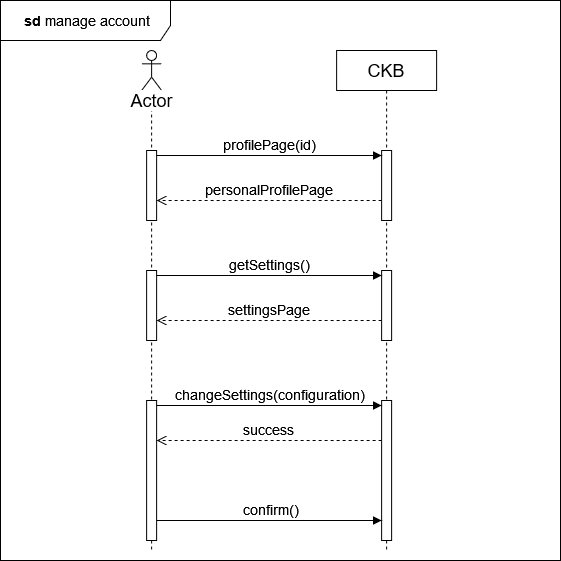

The diagram above was exported from draw.io. Its source (the exported page's mxGraphModel, read from the mxfile embedded in the PNG):
<mxGraphModel dx="1050" dy="576" grid="1" gridSize="10" guides="1" tooltips="1" connect="1" arrows="1" fold="1" page="1" pageScale="1" pageWidth="850" pageHeight="1100" math="0" shadow="0">
  <root>
    <mxCell id="0" />
    <mxCell id="1" parent="0" />
    <mxCell id="xkZvkwMKXbBvvvNfzEan-1" value="" style="shape=umlLifeline;perimeter=lifelinePerimeter;whiteSpace=wrap;html=1;container=1;dropTarget=0;collapsible=0;recursiveResize=0;outlineConnect=0;portConstraint=eastwest;newEdgeStyle={&quot;curved&quot;:0,&quot;rounded&quot;:0};participant=umlActor;" vertex="1" parent="1">
      <mxGeometry x="261.12" y="100" width="20" height="500" as="geometry" />
    </mxCell>
    <mxCell id="xkZvkwMKXbBvvvNfzEan-2" value="" style="html=1;points=[[0,0,0,0,5],[0,1,0,0,-5],[1,0,0,0,5],[1,1,0,0,-5]];perimeter=orthogonalPerimeter;outlineConnect=0;targetShapes=umlLifeline;portConstraint=eastwest;newEdgeStyle={&quot;curved&quot;:0,&quot;rounded&quot;:0};" vertex="1" parent="xkZvkwMKXbBvvvNfzEan-1">
      <mxGeometry x="5" y="100" width="10" height="70" as="geometry" />
    </mxCell>
    <mxCell id="xkZvkwMKXbBvvvNfzEan-3" value="&lt;font style=&quot;font-size: 18px;&quot;&gt;CKB&lt;/font&gt;" style="shape=umlLifeline;perimeter=lifelinePerimeter;whiteSpace=wrap;html=1;container=1;dropTarget=0;collapsible=0;recursiveResize=0;outlineConnect=0;portConstraint=eastwest;newEdgeStyle={&quot;curved&quot;:0,&quot;rounded&quot;:0};" vertex="1" parent="1">
      <mxGeometry x="456.12" y="100" width="100" height="500" as="geometry" />
    </mxCell>
    <mxCell id="xkZvkwMKXbBvvvNfzEan-4" value="" style="html=1;points=[[0,0,0,0,5],[0,1,0,0,-5],[1,0,0,0,5],[1,1,0,0,-5]];perimeter=orthogonalPerimeter;outlineConnect=0;targetShapes=umlLifeline;portConstraint=eastwest;newEdgeStyle={&quot;curved&quot;:0,&quot;rounded&quot;:0};" vertex="1" parent="xkZvkwMKXbBvvvNfzEan-3">
      <mxGeometry x="45" y="100" width="10" height="70" as="geometry" />
    </mxCell>
    <mxCell id="xkZvkwMKXbBvvvNfzEan-5" value="" style="html=1;points=[[0,0,0,0,5],[0,1,0,0,-5],[1,0,0,0,5],[1,1,0,0,-5]];perimeter=orthogonalPerimeter;outlineConnect=0;targetShapes=umlLifeline;portConstraint=eastwest;newEdgeStyle={&quot;curved&quot;:0,&quot;rounded&quot;:0};" vertex="1" parent="xkZvkwMKXbBvvvNfzEan-3">
      <mxGeometry x="45" y="220" width="10" height="70" as="geometry" />
    </mxCell>
    <mxCell id="xkZvkwMKXbBvvvNfzEan-6" value="" style="html=1;points=[[0,0,0,0,5],[0,1,0,0,-5],[1,0,0,0,5],[1,1,0,0,-5]];perimeter=orthogonalPerimeter;outlineConnect=0;targetShapes=umlLifeline;portConstraint=eastwest;newEdgeStyle={&quot;curved&quot;:0,&quot;rounded&quot;:0};" vertex="1" parent="xkZvkwMKXbBvvvNfzEan-3">
      <mxGeometry x="-190" y="220" width="10" height="70" as="geometry" />
    </mxCell>
    <mxCell id="xkZvkwMKXbBvvvNfzEan-7" value="&lt;font style=&quot;font-size: 14px;&quot;&gt;getSettings()&lt;/font&gt;" style="html=1;verticalAlign=bottom;endArrow=block;rounded=0;entryX=0;entryY=0;entryDx=0;entryDy=5;" edge="1" parent="xkZvkwMKXbBvvvNfzEan-3" source="xkZvkwMKXbBvvvNfzEan-6" target="xkZvkwMKXbBvvvNfzEan-5">
      <mxGeometry relative="1" as="geometry">
        <mxPoint x="-116.12" y="355" as="sourcePoint" />
        <Array as="points" />
      </mxGeometry>
    </mxCell>
    <mxCell id="xkZvkwMKXbBvvvNfzEan-8" value="&lt;font style=&quot;font-size: 14px;&quot;&gt;settingsPage&lt;/font&gt;" style="html=1;verticalAlign=bottom;endArrow=open;dashed=1;endSize=8;rounded=0;" edge="1" parent="xkZvkwMKXbBvvvNfzEan-3" source="xkZvkwMKXbBvvvNfzEan-5" target="xkZvkwMKXbBvvvNfzEan-6">
      <mxGeometry relative="1" as="geometry">
        <mxPoint x="-116.12" y="425" as="targetPoint" />
        <Array as="points">
          <mxPoint x="-66.12" y="270" />
        </Array>
      </mxGeometry>
    </mxCell>
    <mxCell id="xkZvkwMKXbBvvvNfzEan-9" value="" style="html=1;points=[[0,0,0,0,5],[0,1,0,0,-5],[1,0,0,0,5],[1,1,0,0,-5]];perimeter=orthogonalPerimeter;outlineConnect=0;targetShapes=umlLifeline;portConstraint=eastwest;newEdgeStyle={&quot;curved&quot;:0,&quot;rounded&quot;:0};" vertex="1" parent="xkZvkwMKXbBvvvNfzEan-3">
      <mxGeometry x="45" y="350" width="10" height="140" as="geometry" />
    </mxCell>
    <mxCell id="xkZvkwMKXbBvvvNfzEan-10" value="&lt;font style=&quot;font-size: 14px;&quot;&gt;profilePage(id)&lt;/font&gt;" style="html=1;verticalAlign=bottom;endArrow=block;curved=0;rounded=0;entryX=0;entryY=0;entryDx=0;entryDy=5;" edge="1" parent="1" source="xkZvkwMKXbBvvvNfzEan-2">
      <mxGeometry relative="1" as="geometry">
        <mxPoint x="431.12" y="305" as="sourcePoint" />
        <mxPoint x="501.1199999999999" y="205.00000000000023" as="targetPoint" />
      </mxGeometry>
    </mxCell>
    <mxCell id="xkZvkwMKXbBvvvNfzEan-11" value="&lt;font style=&quot;font-size: 18px;&quot;&gt;Actor&lt;/font&gt;" style="text;html=1;align=center;verticalAlign=middle;resizable=0;points=[];autosize=1;strokeColor=none;fillColor=none;labelBackgroundColor=default;" vertex="1" parent="1">
      <mxGeometry x="236.12" y="130" width="70" height="40" as="geometry" />
    </mxCell>
    <mxCell id="xkZvkwMKXbBvvvNfzEan-12" value="&lt;font style=&quot;font-size: 14px;&quot;&gt;personalProfilePage&lt;/font&gt;" style="html=1;verticalAlign=bottom;endArrow=open;dashed=1;endSize=8;rounded=0;" edge="1" parent="1" source="xkZvkwMKXbBvvvNfzEan-4" target="xkZvkwMKXbBvvvNfzEan-2">
      <mxGeometry relative="1" as="geometry">
        <mxPoint x="276.1199999999999" y="199.9999999999999" as="targetPoint" />
        <mxPoint x="506.12" y="390" as="sourcePoint" />
        <Array as="points">
          <mxPoint x="390" y="250" />
        </Array>
      </mxGeometry>
    </mxCell>
    <mxCell id="xkZvkwMKXbBvvvNfzEan-13" value="&lt;font style=&quot;font-size: 14px;&quot;&gt;&lt;b&gt;&amp;nbsp;sd &lt;/b&gt;manage account&lt;b&gt;&lt;br&gt;&lt;/b&gt;&lt;/font&gt;" style="shape=umlFrame;whiteSpace=wrap;html=1;pointerEvents=0;width=170;height=40;" vertex="1" parent="1">
      <mxGeometry x="120" y="50" width="560" height="560" as="geometry" />
    </mxCell>
    <mxCell id="xkZvkwMKXbBvvvNfzEan-14" value="" style="html=1;points=[[0,0,0,0,5],[0,1,0,0,-5],[1,0,0,0,5],[1,1,0,0,-5]];perimeter=orthogonalPerimeter;outlineConnect=0;targetShapes=umlLifeline;portConstraint=eastwest;newEdgeStyle={&quot;curved&quot;:0,&quot;rounded&quot;:0};" vertex="1" parent="1">
      <mxGeometry x="266.12" y="450" width="10" height="140" as="geometry" />
    </mxCell>
    <mxCell id="xkZvkwMKXbBvvvNfzEan-15" value="&lt;font style=&quot;font-size: 14px;&quot;&gt;success&lt;br&gt;&lt;/font&gt;" style="html=1;verticalAlign=bottom;endArrow=open;dashed=1;endSize=8;rounded=0;" edge="1" parent="1" source="xkZvkwMKXbBvvvNfzEan-9" target="xkZvkwMKXbBvvvNfzEan-14">
      <mxGeometry relative="1" as="geometry">
        <mxPoint x="340" y="665" as="targetPoint" />
        <Array as="points">
          <mxPoint x="390" y="490" />
        </Array>
      </mxGeometry>
    </mxCell>
    <mxCell id="xkZvkwMKXbBvvvNfzEan-16" value="&lt;font style=&quot;font-size: 14px;&quot;&gt;changeSettings(configuration)&lt;br&gt;&lt;/font&gt;" style="html=1;verticalAlign=bottom;endArrow=block;rounded=0;entryX=0;entryY=0;entryDx=0;entryDy=5;" edge="1" parent="1" source="xkZvkwMKXbBvvvNfzEan-14" target="xkZvkwMKXbBvvvNfzEan-9">
      <mxGeometry relative="1" as="geometry">
        <mxPoint x="340" y="595" as="sourcePoint" />
        <Array as="points" />
      </mxGeometry>
    </mxCell>
    <mxCell id="xkZvkwMKXbBvvvNfzEan-18" value="&lt;font style=&quot;font-size: 14px;&quot;&gt;confirm()&lt;br&gt;&lt;/font&gt;" style="html=1;verticalAlign=bottom;endArrow=block;rounded=0;" edge="1" parent="1" source="xkZvkwMKXbBvvvNfzEan-14" target="xkZvkwMKXbBvvvNfzEan-9">
      <mxGeometry x="0.0123" relative="1" as="geometry">
        <mxPoint x="276.12" y="530" as="sourcePoint" />
        <Array as="points">
          <mxPoint x="390" y="570" />
        </Array>
        <mxPoint x="501.12" y="530" as="targetPoint" />
        <mxPoint as="offset" />
      </mxGeometry>
    </mxCell>
  </root>
</mxGraphModel>